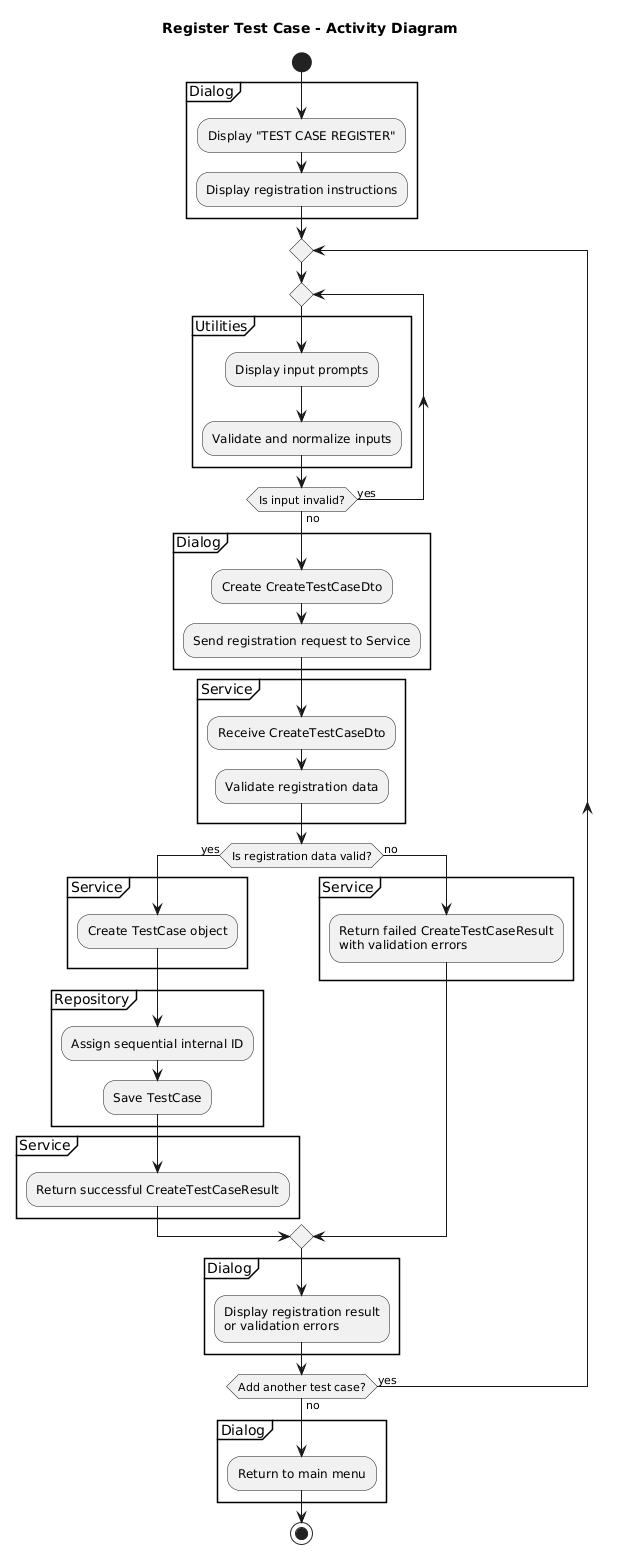

The diagram above was rendered by PlantUML. Its source (embedded in the PNG):
@startuml
title Register Test Case - Activity Diagram

start

partition Dialog {
    :Display "TEST CASE REGISTER";
    :Display registration instructions;
}

repeat

    repeat
        
        partition Utilities {
            :Display input prompts;
            :Validate and normalize inputs;
        }

    repeat while (Is input invalid?) is (yes) not (no)

    partition Dialog {
        :Create CreateTestCaseDto;
        :Send registration request to Service;
    }

    partition Service {
        :Receive CreateTestCaseDto;
        :Validate registration data;
    }

    if (Is registration data valid?) then (yes)
        partition Service {
            :Create TestCase object;
        }

        partition Repository {
            :Assign sequential internal ID;
            :Save TestCase;
        }

        partition Service {
            :Return successful CreateTestCaseResult;
        }
    else (no)
        partition Service {
            :Return failed CreateTestCaseResult\nwith validation errors;
        }
    endif

    partition Dialog {
        :Display registration result\nor validation errors;
    }

repeat while (Add another test case?) is (yes) not (no)

partition Dialog {
    :Return to main menu;
}

stop
@enduml